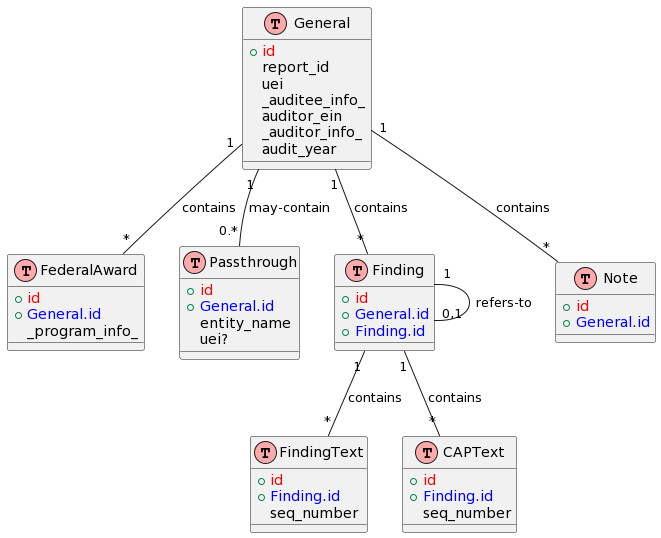

The diagram above was rendered by PlantUML. Its source (embedded in the PNG):
@startuml
!define TABLE(name,desc) class name as "desc" << (T,#FFAAAA) >>
!define PRIMARY_KEY(x) <color:red>x</color>
!define FOREIGN_KEY(x) <color:blue>x</color>

hide empty attributes

TABLE(General, "General") {
  + PRIMARY_KEY(id)
  report_id
  uei
  _auditee_info_
  auditor_ein
  _auditor_info_
  audit_year
}

TABLE(Award, "FederalAward") {
  + PRIMARY_KEY(id)
  + FOREIGN_KEY(General.id)
  _program_info_
}

TABLE(Passthrough, "Passthrough") {
  + PRIMARY_KEY(id)
  + FOREIGN_KEY(General.id)
  entity_name
  uei?
}


TABLE(Finding, "Finding") {
  + PRIMARY_KEY(id)
  + FOREIGN_KEY(General.id)
  + FOREIGN_KEY(Finding.id)
}
TABLE(Note, "Note") {
  + PRIMARY_KEY(id)
  + FOREIGN_KEY(General.id)
}


TABLE(FindingText, "FindingText") {
  + PRIMARY_KEY(id)
  + FOREIGN_KEY(Finding.id)
  seq_number
}

TABLE(CAPText, "CAPText") {
  + PRIMARY_KEY(id)
  + FOREIGN_KEY(Finding.id)
  seq_number
}


General "1" -- "*" Award : contains
General "1" -- "0.*" Passthrough : may-contain
General "1" -- "*" Finding : contains
Finding "1" -- "*" FindingText : contains
Finding "1" -- "*" CAPText : contains
Finding "1" -- "0,1" Finding : refers-to
General "1" -- "*" Note : contains
@enduml